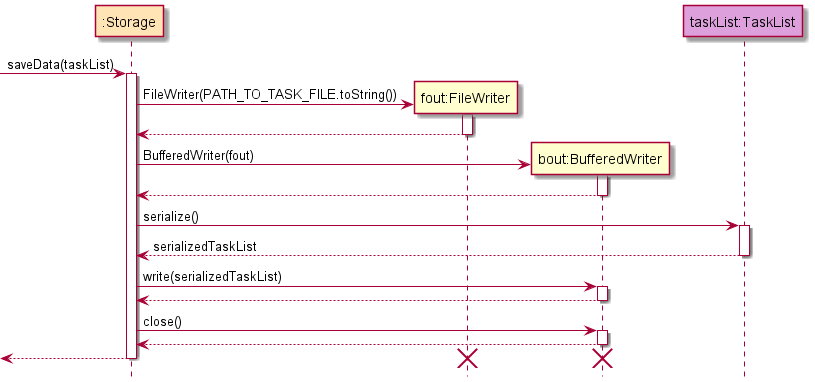

The diagram above was rendered by PlantUML. Its source (embedded in the PNG):
@startuml
'https://plantuml.com/sequence-diagram

!include Style.puml

participant ":Storage" as Storage STORAGE_COLOR
participant "fout:FileWriter" as fout
participant "bout:BufferedWriter" as bout
participant "taskList:TaskList" as taskList MODEL_COLOR

[-> Storage: saveData(taskList)
activate Storage

create fout
Storage -> fout: FileWriter(PATH_TO_TASK_FILE.toString())
activate fout

fout --> Storage
deactivate fout

create bout
Storage -> bout: BufferedWriter(fout)
activate bout

bout --> Storage
deactivate bout

Storage -> taskList: serialize()
activate taskList

taskList --> Storage: serializedTaskList
deactivate taskList

Storage -> bout: write(serializedTaskList)
activate bout

bout --> Storage
deactivate bout

Storage -> bout: close()
activate bout

bout --> Storage
deactivate bout

[<-- Storage
destroy fout
destroy bout
deactivate Storage
@enduml